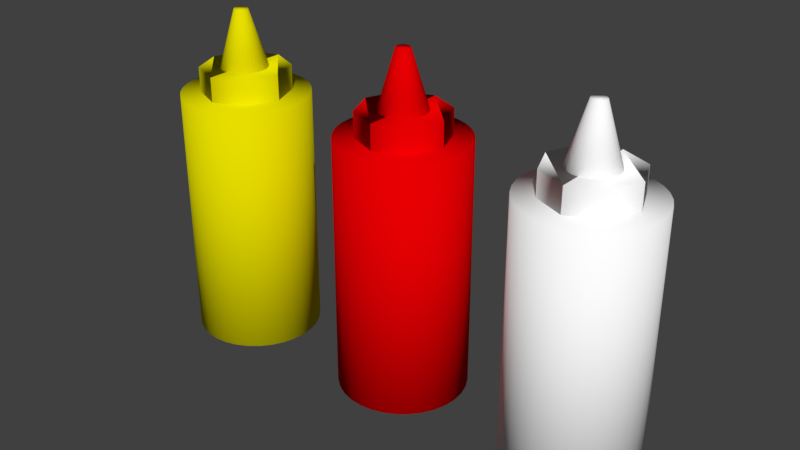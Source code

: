 # Source: blend.blend  (saved by Blender 2.79.0; exported with 4.5.12 LTS)
import bpy
from mathutils import Matrix  # noqa: F401  (used for matrix-valued properties, if any)

bpy.ops.wm.read_factory_settings(use_empty=True)
scene = bpy.context.scene
scene.name = 'Scene'

# ---- collections
col_collection_1 = bpy.data.collections.new('Collection 1'); scene.collection.children.link(col_collection_1)

# ---- materials (node trees are filled in below, after node groups)
mat_x = bpy.data.materials.new('Матеріал')
mat_x.alpha_threshold = 0.0
mat_x.use_transparent_shadow = False
mat_x.diffuse_color = (0.8, 0.0, 0.0009303, 1.0)
mat_x.roughness = 0.5
mat_003 = bpy.data.materials.new('Матеріал.003')
mat_003.alpha_threshold = 0.0
mat_003.use_transparent_shadow = False
mat_003.diffuse_color = (0.8, 0.739, 0.0, 1.0)
mat_003.roughness = 0.5
mat_004 = bpy.data.materials.new('Матеріал.004')
mat_004.alpha_threshold = 0.0
mat_004.use_transparent_shadow = False
mat_004.diffuse_color = (1.0, 1.0, 1.0, 1.0)
mat_004.roughness = 0.5

# ---- material node trees

# ---- world
world_world = bpy.data.worlds.new('World'); scene.world = world_world
world_world.color = (0.05088, 0.05088, 0.05088)
world_world.use_sun_shadow = False
world_world.sun_shadow_jitter_overblur = 0.0
world_world.cycles.sampling_method = 'MANUAL'

# ---- meshes
me_003 = bpy.data.meshes.new('Куб.003')
me_003.from_pydata([(0.003801, 3.101, -1.0), (-1.0, 4.105, -1.0), (-0.706, 3.395, -1.0), (-1.0, 4.105, 1.0), (0.003801, 3.101, 1.0), (-0.706, 3.395, 1.0), (-1.0, 4.097, -1.0), (0.003801, 5.101, -1.0), (-0.706, 4.807, -1.0), (0.003801, 5.101, 1.0), (-1.0, 4.097, 1.0), (-0.706, 4.807, 1.0), (1.0, 4.105, -1.0), (-0.003801, 3.101, -1.0), (0.706, 3.395, -1.0), (-0.003801, 3.101, 1.0), (1.0, 4.105, 1.0), (0.706, 3.395, 1.0), (-0.003801, 5.101, -1.0), (1.0, 4.097, -1.0), (0.706, 4.807, -1.0), (1.0, 4.097, 1.0), (-0.003801, 5.101, 1.0), (0.706, 4.807, 1.0), (0.0, 4.657, 0.8897), (3.55e-08, 4.234, 1.89), (0.1115, 4.646, 0.8897), (0.03133, 4.231, 1.89), (0.2187, 4.614, 0.8897), (0.06146, 4.223, 1.89), (0.3175, 4.561, 0.8897), (0.08922, 4.209, 1.89), (0.4041, 4.49, 0.8897), (0.1136, 4.191, 1.89), (0.4751, 4.403, 0.8897), (0.1335, 4.168, 1.89), (0.5279, 4.304, 0.8897), (0.1484, 4.142, 1.89), (0.5604, 4.197, 0.8897), (0.1575, 4.115, 1.89), (0.5714, 4.086, 0.8897), (0.1606, 4.086, 1.89), (0.5604, 3.974, 0.8897), (0.1575, 4.057, 1.89), (0.5279, 3.867, 0.8897), (0.1484, 4.029, 1.89), (0.4751, 3.768, 0.8897), (0.1335, 4.003, 1.89), (0.4041, 3.682, 0.8897), (0.1136, 3.981, 1.89), (0.3175, 3.611, 0.8897), (0.08922, 3.962, 1.89), (0.2187, 3.558, 0.8897), (0.06146, 3.949, 1.89), (0.1115, 3.525, 0.8897), (0.03133, 3.94, 1.89), (-1.862e-07, 3.514, 0.8897), (-1.682e-08, 3.937, 1.89), (-0.1115, 3.525, 0.8897), (-0.03133, 3.94, 1.89), (-0.2187, 3.558, 0.8897), (-0.06146, 3.949, 1.89), (-0.3175, 3.611, 0.8897), (-0.08922, 3.962, 1.89), (-0.4041, 3.682, 0.8897), (-0.1136, 3.981, 1.89), (-0.4751, 3.768, 0.8897), (-0.1335, 4.003, 1.89), (-0.5279, 3.867, 0.8897), (-0.1484, 4.029, 1.89), (-0.5604, 3.974, 0.8897), (-0.1575, 4.057, 1.89), (-0.5714, 4.086, 0.8897), (-0.1606, 4.086, 1.89), (-0.5604, 4.197, 0.8897), (-0.1575, 4.115, 1.89), (-0.5279, 4.304, 0.8897), (-0.1484, 4.142, 1.89), (-0.4751, 4.403, 0.8897), (-0.1335, 4.168, 1.89), (-0.4041, 4.49, 0.8897), (-0.1136, 4.191, 1.89), (-0.3175, 4.561, 0.8897), (-0.08922, 4.209, 1.89), (-0.2187, 4.614, 0.8897), (-0.06146, 4.223, 1.89), (-0.1115, 4.646, 0.8897), (-0.03133, 4.231, 1.89), (0.0, 4.943, 0.5968), (0.0, 4.943, 0.9968), (0.1672, 4.926, 0.5968), (0.1672, 4.926, 0.9968), (0.328, 4.878, 0.5968), (0.328, 4.878, 0.9968), (0.4762, 4.798, 0.5968), (0.4762, 4.798, 0.9968), (0.6061, 4.692, 0.5968), (0.6061, 4.692, 0.9968), (0.7127, 4.562, 0.5968), (0.7127, 4.562, 0.9968), (0.7919, 4.414, 0.5968), (0.7919, 4.414, 0.9968), (0.8407, 4.253, 0.5968), (0.8407, 4.253, 0.9968), (0.8571, 4.086, 0.5968), (0.8571, 4.086, 0.9968), (0.8407, 3.918, 0.5968), (0.8407, 3.918, 0.9968), (0.7919, 3.758, 0.5968), (0.7919, 3.758, 0.9968), (0.7127, 3.61, 0.5968), (0.7127, 3.61, 0.9968), (0.6061, 3.48, 0.5968), (0.6061, 3.48, 0.9968), (0.4762, 3.373, 0.5968), (0.4762, 3.373, 0.9968), (0.328, 3.294, 0.5968), (0.328, 3.294, 0.9968), (0.1672, 3.245, 0.5968), (0.1672, 3.245, 0.9968), (-2.793e-07, 3.229, 0.5968), (-2.793e-07, 3.229, 0.9968), (-0.1672, 3.245, 0.5968), (-0.1672, 3.245, 0.9968), (-0.328, 3.294, 0.5968), (-0.328, 3.294, 0.9968), (-0.4762, 3.373, 0.5968), (-0.4762, 3.373, 0.9968), (-0.6061, 3.48, 0.5968), (-0.6061, 3.48, 0.9968), (-0.7127, 3.61, 0.5968), (-0.7127, 3.61, 0.9968), (-0.7919, 3.758, 0.5968), (-0.7919, 3.758, 0.9968), (-0.8407, 3.918, 0.5968), (-0.8407, 3.918, 0.9968), (-0.8571, 4.086, 0.5968), (-0.8571, 4.086, 0.9968), (-0.8407, 4.253, 0.5968), (-0.8407, 4.253, 0.9968), (-0.7919, 4.414, 0.5968), (-0.7919, 4.414, 0.9968), (-0.7127, 4.562, 0.5968), (-0.7127, 4.562, 0.9968), (-0.6061, 4.692, 0.5968), (-0.6061, 4.692, 0.9968), (-0.4762, 4.798, 0.5968), (-0.4762, 4.798, 0.9968), (-0.328, 4.878, 0.5968), (-0.328, 4.878, 0.9968), (-0.1672, 4.926, 0.5968), (-0.1672, 4.926, 0.9968), (0.0, 5.514, -3.389), (0.0, 5.514, 0.6113), (0.2787, 5.487, -3.389), (0.2787, 5.487, 0.6113), (0.5467, 5.406, -3.389), (0.5467, 5.406, 0.6113), (0.7937, 5.274, -3.389), (0.7937, 5.274, 0.6113), (1.01, 5.096, -3.389), (1.01, 5.096, 0.6113), (1.188, 4.879, -3.389), (1.188, 4.879, 0.6113), (1.32, 4.632, -3.389), (1.32, 4.632, 0.6113), (1.401, 4.364, -3.389), (1.401, 4.364, 0.6113), (1.429, 4.086, -3.389), (1.429, 4.086, 0.6113), (1.401, 3.807, -3.389), (1.401, 3.807, 0.6113), (1.32, 3.539, -3.389), (1.32, 3.539, 0.6113), (1.188, 3.292, -3.389), (1.188, 3.292, 0.6113), (1.01, 3.076, -3.389), (1.01, 3.076, 0.6113), (0.7937, 2.898, -3.389), (0.7937, 2.898, 0.6113), (0.5467, 2.766, -3.389), (0.5467, 2.766, 0.6113), (0.2787, 2.685, -3.389), (0.2787, 2.685, 0.6113), (-4.655e-07, 2.657, -3.389), (-4.655e-07, 2.657, 0.6113), (-0.2787, 2.685, -3.389), (-0.2787, 2.685, 0.6113), (-0.5467, 2.766, -3.389), (-0.5467, 2.766, 0.6113), (-0.7937, 2.898, -3.389), (-0.7937, 2.898, 0.6113), (-1.01, 3.076, -3.389), (-1.01, 3.076, 0.6113), (-1.188, 3.292, -3.389), (-1.188, 3.292, 0.6113), (-1.32, 3.539, -3.389), (-1.32, 3.539, 0.6113), (-1.401, 3.807, -3.389), (-1.401, 3.807, 0.6113), (-1.429, 4.086, -3.389), (-1.429, 4.086, 0.6113), (-1.401, 4.364, -3.389), (-1.401, 4.364, 0.6113), (-1.32, 4.632, -3.389), (-1.32, 4.632, 0.6113), (-1.188, 4.879, -3.389), (-1.188, 4.879, 0.6113), (-1.01, 5.096, -3.389), (-1.01, 5.096, 0.6113), (-0.7937, 5.274, -3.389), (-0.7937, 5.274, 0.6113), (-0.5467, 5.406, -3.389), (-0.5467, 5.406, 0.6113), (-0.2787, 5.487, -3.389), (-0.2787, 5.487, 0.6113)], [], [(13, 15, 4, 0), (19, 21, 16, 12), (21, 23, 22, 9, 11, 10, 3, 5, 4, 15, 17, 16), (1, 3, 10, 6), (7, 9, 22, 18), (0, 4, 5, 2), (2, 5, 3, 1), (9, 7, 8, 11), (11, 8, 6, 10), (21, 19, 20, 23), (23, 20, 18, 22), (15, 13, 14, 17), (17, 14, 12, 16), (6, 8, 7, 18, 20, 19, 12, 14, 13, 0, 2, 1), (24, 25, 27, 26), (26, 27, 29, 28), (28, 29, 31, 30), (30, 31, 33, 32), (32, 33, 35, 34), (34, 35, 37, 36), (36, 37, 39, 38), (38, 39, 41, 40), (40, 41, 43, 42), (42, 43, 45, 44), (44, 45, 47, 46), (46, 47, 49, 48), (48, 49, 51, 50), (50, 51, 53, 52), (52, 53, 55, 54), (54, 55, 57, 56), (56, 57, 59, 58), (58, 59, 61, 60), (60, 61, 63, 62), (62, 63, 65, 64), (64, 65, 67, 66), (66, 67, 69, 68), (68, 69, 71, 70), (70, 71, 73, 72), (72, 73, 75, 74), (74, 75, 77, 76), (76, 77, 79, 78), (78, 79, 81, 80), (80, 81, 83, 82), (82, 83, 85, 84), (27, 25, 87, 85, 83, 81, 79, 77, 75, 73, 71, 69, 67, 65, 63, 61, 59, 57, 55, 53, 51, 49, 47, 45, 43, 41, 39, 37, 35, 33, 31, 29), (84, 85, 87, 86), (86, 87, 25, 24), (24, 26, 28, 30, 32, 34, 36, 38, 40, 42, 44, 46, 48, 50, 52, 54, 56, 58, 60, 62, 64, 66, 68, 70, 72, 74, 76, 78, 80, 82, 84, 86), (88, 89, 91, 90), (90, 91, 93, 92), (92, 93, 95, 94), (94, 95, 97, 96), (96, 97, 99, 98), (98, 99, 101, 100), (100, 101, 103, 102), (102, 103, 105, 104), (104, 105, 107, 106), (106, 107, 109, 108), (108, 109, 111, 110), (110, 111, 113, 112), (112, 113, 115, 114), (114, 115, 117, 116), (116, 117, 119, 118), (118, 119, 121, 120), (120, 121, 123, 122), (122, 123, 125, 124), (124, 125, 127, 126), (126, 127, 129, 128), (128, 129, 131, 130), (130, 131, 133, 132), (132, 133, 135, 134), (134, 135, 137, 136), (136, 137, 139, 138), (138, 139, 141, 140), (140, 141, 143, 142), (142, 143, 145, 144), (144, 145, 147, 146), (146, 147, 149, 148), (91, 89, 151, 149, 147, 145, 143, 141, 139, 137, 135, 133, 131, 129, 127, 125, 123, 121, 119, 117, 115, 113, 111, 109, 107, 105, 103, 101, 99, 97, 95, 93), (148, 149, 151, 150), (150, 151, 89, 88), (88, 90, 92, 94, 96, 98, 100, 102, 104, 106, 108, 110, 112, 114, 116, 118, 120, 122, 124, 126, 128, 130, 132, 134, 136, 138, 140, 142, 144, 146, 148, 150), (152, 153, 155, 154), (154, 155, 157, 156), (156, 157, 159, 158), (158, 159, 161, 160), (160, 161, 163, 162), (162, 163, 165, 164), (164, 165, 167, 166), (166, 167, 169, 168), (168, 169, 171, 170), (170, 171, 173, 172), (172, 173, 175, 174), (174, 175, 177, 176), (176, 177, 179, 178), (178, 179, 181, 180), (180, 181, 183, 182), (182, 183, 185, 184), (184, 185, 187, 186), (186, 187, 189, 188), (188, 189, 191, 190), (190, 191, 193, 192), (192, 193, 195, 194), (194, 195, 197, 196), (196, 197, 199, 198), (198, 199, 201, 200), (200, 201, 203, 202), (202, 203, 205, 204), (204, 205, 207, 206), (206, 207, 209, 208), (208, 209, 211, 210), (210, 211, 213, 212), (155, 153, 215, 213, 211, 209, 207, 205, 203, 201, 199, 197, 195, 193, 191, 189, 187, 185, 183, 181, 179, 177, 175, 173, 171, 169, 167, 165, 163, 161, 159, 157), (212, 213, 215, 214), (214, 215, 153, 152), (152, 154, 156, 158, 160, 162, 164, 166, 168, 170, 172, 174, 176, 178, 180, 182, 184, 186, 188, 190, 192, 194, 196, 198, 200, 202, 204, 206, 208, 210, 212, 214)])
me_003.polygons.foreach_set('use_smooth', [True] * 116)
me_003.materials.append(mat_x)
me_003.use_remesh_preserve_volume = False
me_003.use_remesh_preserve_attributes = False
me_003.use_mirror_vertex_groups = False
me_003.update()
me_004 = bpy.data.meshes.new('Куб.004')
me_004.from_pydata([(0.003801, 3.101, -1.0), (-1.0, 4.105, -1.0), (-0.706, 3.395, -1.0), (-1.0, 4.105, 1.0), (0.003801, 3.101, 1.0), (-0.706, 3.395, 1.0), (-1.0, 4.097, -1.0), (0.003801, 5.101, -1.0), (-0.706, 4.807, -1.0), (0.003801, 5.101, 1.0), (-1.0, 4.097, 1.0), (-0.706, 4.807, 1.0), (1.0, 4.105, -1.0), (-0.003801, 3.101, -1.0), (0.706, 3.395, -1.0), (-0.003801, 3.101, 1.0), (1.0, 4.105, 1.0), (0.706, 3.395, 1.0), (-0.003801, 5.101, -1.0), (1.0, 4.097, -1.0), (0.706, 4.807, -1.0), (1.0, 4.097, 1.0), (-0.003801, 5.101, 1.0), (0.706, 4.807, 1.0), (0.0, 4.657, 0.8897), (3.55e-08, 4.234, 1.89), (0.1115, 4.646, 0.8897), (0.03133, 4.231, 1.89), (0.2187, 4.614, 0.8897), (0.06146, 4.223, 1.89), (0.3175, 4.561, 0.8897), (0.08922, 4.209, 1.89), (0.4041, 4.49, 0.8897), (0.1136, 4.191, 1.89), (0.4751, 4.403, 0.8897), (0.1335, 4.168, 1.89), (0.5279, 4.304, 0.8897), (0.1484, 4.142, 1.89), (0.5604, 4.197, 0.8897), (0.1575, 4.115, 1.89), (0.5714, 4.086, 0.8897), (0.1606, 4.086, 1.89), (0.5604, 3.974, 0.8897), (0.1575, 4.057, 1.89), (0.5279, 3.867, 0.8897), (0.1484, 4.029, 1.89), (0.4751, 3.768, 0.8897), (0.1335, 4.003, 1.89), (0.4041, 3.682, 0.8897), (0.1136, 3.981, 1.89), (0.3175, 3.611, 0.8897), (0.08922, 3.962, 1.89), (0.2187, 3.558, 0.8897), (0.06146, 3.949, 1.89), (0.1115, 3.525, 0.8897), (0.03133, 3.94, 1.89), (-1.862e-07, 3.514, 0.8897), (-1.682e-08, 3.937, 1.89), (-0.1115, 3.525, 0.8897), (-0.03133, 3.94, 1.89), (-0.2187, 3.558, 0.8897), (-0.06146, 3.949, 1.89), (-0.3175, 3.611, 0.8897), (-0.08922, 3.962, 1.89), (-0.4041, 3.682, 0.8897), (-0.1136, 3.981, 1.89), (-0.4751, 3.768, 0.8897), (-0.1335, 4.003, 1.89), (-0.5279, 3.867, 0.8897), (-0.1484, 4.029, 1.89), (-0.5604, 3.974, 0.8897), (-0.1575, 4.057, 1.89), (-0.5714, 4.086, 0.8897), (-0.1606, 4.086, 1.89), (-0.5604, 4.197, 0.8897), (-0.1575, 4.115, 1.89), (-0.5279, 4.304, 0.8897), (-0.1484, 4.142, 1.89), (-0.4751, 4.403, 0.8897), (-0.1335, 4.168, 1.89), (-0.4041, 4.49, 0.8897), (-0.1136, 4.191, 1.89), (-0.3175, 4.561, 0.8897), (-0.08922, 4.209, 1.89), (-0.2187, 4.614, 0.8897), (-0.06146, 4.223, 1.89), (-0.1115, 4.646, 0.8897), (-0.03133, 4.231, 1.89), (0.0, 4.943, 0.5968), (0.0, 4.943, 0.9968), (0.1672, 4.926, 0.5968), (0.1672, 4.926, 0.9968), (0.328, 4.878, 0.5968), (0.328, 4.878, 0.9968), (0.4762, 4.798, 0.5968), (0.4762, 4.798, 0.9968), (0.6061, 4.692, 0.5968), (0.6061, 4.692, 0.9968), (0.7127, 4.562, 0.5968), (0.7127, 4.562, 0.9968), (0.7919, 4.414, 0.5968), (0.7919, 4.414, 0.9968), (0.8407, 4.253, 0.5968), (0.8407, 4.253, 0.9968), (0.8571, 4.086, 0.5968), (0.8571, 4.086, 0.9968), (0.8407, 3.918, 0.5968), (0.8407, 3.918, 0.9968), (0.7919, 3.758, 0.5968), (0.7919, 3.758, 0.9968), (0.7127, 3.61, 0.5968), (0.7127, 3.61, 0.9968), (0.6061, 3.48, 0.5968), (0.6061, 3.48, 0.9968), (0.4762, 3.373, 0.5968), (0.4762, 3.373, 0.9968), (0.328, 3.294, 0.5968), (0.328, 3.294, 0.9968), (0.1672, 3.245, 0.5968), (0.1672, 3.245, 0.9968), (-2.793e-07, 3.229, 0.5968), (-2.793e-07, 3.229, 0.9968), (-0.1672, 3.245, 0.5968), (-0.1672, 3.245, 0.9968), (-0.328, 3.294, 0.5968), (-0.328, 3.294, 0.9968), (-0.4762, 3.373, 0.5968), (-0.4762, 3.373, 0.9968), (-0.6061, 3.48, 0.5968), (-0.6061, 3.48, 0.9968), (-0.7127, 3.61, 0.5968), (-0.7127, 3.61, 0.9968), (-0.7919, 3.758, 0.5968), (-0.7919, 3.758, 0.9968), (-0.8407, 3.918, 0.5968), (-0.8407, 3.918, 0.9968), (-0.8571, 4.086, 0.5968), (-0.8571, 4.086, 0.9968), (-0.8407, 4.253, 0.5968), (-0.8407, 4.253, 0.9968), (-0.7919, 4.414, 0.5968), (-0.7919, 4.414, 0.9968), (-0.7127, 4.562, 0.5968), (-0.7127, 4.562, 0.9968), (-0.6061, 4.692, 0.5968), (-0.6061, 4.692, 0.9968), (-0.4762, 4.798, 0.5968), (-0.4762, 4.798, 0.9968), (-0.328, 4.878, 0.5968), (-0.328, 4.878, 0.9968), (-0.1672, 4.926, 0.5968), (-0.1672, 4.926, 0.9968), (0.0, 5.514, -3.389), (0.0, 5.514, 0.6113), (0.2787, 5.487, -3.389), (0.2787, 5.487, 0.6113), (0.5467, 5.406, -3.389), (0.5467, 5.406, 0.6113), (0.7937, 5.274, -3.389), (0.7937, 5.274, 0.6113), (1.01, 5.096, -3.389), (1.01, 5.096, 0.6113), (1.188, 4.879, -3.389), (1.188, 4.879, 0.6113), (1.32, 4.632, -3.389), (1.32, 4.632, 0.6113), (1.401, 4.364, -3.389), (1.401, 4.364, 0.6113), (1.429, 4.086, -3.389), (1.429, 4.086, 0.6113), (1.401, 3.807, -3.389), (1.401, 3.807, 0.6113), (1.32, 3.539, -3.389), (1.32, 3.539, 0.6113), (1.188, 3.292, -3.389), (1.188, 3.292, 0.6113), (1.01, 3.076, -3.389), (1.01, 3.076, 0.6113), (0.7937, 2.898, -3.389), (0.7937, 2.898, 0.6113), (0.5467, 2.766, -3.389), (0.5467, 2.766, 0.6113), (0.2787, 2.685, -3.389), (0.2787, 2.685, 0.6113), (-4.655e-07, 2.657, -3.389), (-4.655e-07, 2.657, 0.6113), (-0.2787, 2.685, -3.389), (-0.2787, 2.685, 0.6113), (-0.5467, 2.766, -3.389), (-0.5467, 2.766, 0.6113), (-0.7937, 2.898, -3.389), (-0.7937, 2.898, 0.6113), (-1.01, 3.076, -3.389), (-1.01, 3.076, 0.6113), (-1.188, 3.292, -3.389), (-1.188, 3.292, 0.6113), (-1.32, 3.539, -3.389), (-1.32, 3.539, 0.6113), (-1.401, 3.807, -3.389), (-1.401, 3.807, 0.6113), (-1.429, 4.086, -3.389), (-1.429, 4.086, 0.6113), (-1.401, 4.364, -3.389), (-1.401, 4.364, 0.6113), (-1.32, 4.632, -3.389), (-1.32, 4.632, 0.6113), (-1.188, 4.879, -3.389), (-1.188, 4.879, 0.6113), (-1.01, 5.096, -3.389), (-1.01, 5.096, 0.6113), (-0.7937, 5.274, -3.389), (-0.7937, 5.274, 0.6113), (-0.5467, 5.406, -3.389), (-0.5467, 5.406, 0.6113), (-0.2787, 5.487, -3.389), (-0.2787, 5.487, 0.6113)], [], [(13, 15, 4, 0), (19, 21, 16, 12), (21, 23, 22, 9, 11, 10, 3, 5, 4, 15, 17, 16), (1, 3, 10, 6), (7, 9, 22, 18), (0, 4, 5, 2), (2, 5, 3, 1), (9, 7, 8, 11), (11, 8, 6, 10), (21, 19, 20, 23), (23, 20, 18, 22), (15, 13, 14, 17), (17, 14, 12, 16), (6, 8, 7, 18, 20, 19, 12, 14, 13, 0, 2, 1), (24, 25, 27, 26), (26, 27, 29, 28), (28, 29, 31, 30), (30, 31, 33, 32), (32, 33, 35, 34), (34, 35, 37, 36), (36, 37, 39, 38), (38, 39, 41, 40), (40, 41, 43, 42), (42, 43, 45, 44), (44, 45, 47, 46), (46, 47, 49, 48), (48, 49, 51, 50), (50, 51, 53, 52), (52, 53, 55, 54), (54, 55, 57, 56), (56, 57, 59, 58), (58, 59, 61, 60), (60, 61, 63, 62), (62, 63, 65, 64), (64, 65, 67, 66), (66, 67, 69, 68), (68, 69, 71, 70), (70, 71, 73, 72), (72, 73, 75, 74), (74, 75, 77, 76), (76, 77, 79, 78), (78, 79, 81, 80), (80, 81, 83, 82), (82, 83, 85, 84), (27, 25, 87, 85, 83, 81, 79, 77, 75, 73, 71, 69, 67, 65, 63, 61, 59, 57, 55, 53, 51, 49, 47, 45, 43, 41, 39, 37, 35, 33, 31, 29), (84, 85, 87, 86), (86, 87, 25, 24), (24, 26, 28, 30, 32, 34, 36, 38, 40, 42, 44, 46, 48, 50, 52, 54, 56, 58, 60, 62, 64, 66, 68, 70, 72, 74, 76, 78, 80, 82, 84, 86), (88, 89, 91, 90), (90, 91, 93, 92), (92, 93, 95, 94), (94, 95, 97, 96), (96, 97, 99, 98), (98, 99, 101, 100), (100, 101, 103, 102), (102, 103, 105, 104), (104, 105, 107, 106), (106, 107, 109, 108), (108, 109, 111, 110), (110, 111, 113, 112), (112, 113, 115, 114), (114, 115, 117, 116), (116, 117, 119, 118), (118, 119, 121, 120), (120, 121, 123, 122), (122, 123, 125, 124), (124, 125, 127, 126), (126, 127, 129, 128), (128, 129, 131, 130), (130, 131, 133, 132), (132, 133, 135, 134), (134, 135, 137, 136), (136, 137, 139, 138), (138, 139, 141, 140), (140, 141, 143, 142), (142, 143, 145, 144), (144, 145, 147, 146), (146, 147, 149, 148), (91, 89, 151, 149, 147, 145, 143, 141, 139, 137, 135, 133, 131, 129, 127, 125, 123, 121, 119, 117, 115, 113, 111, 109, 107, 105, 103, 101, 99, 97, 95, 93), (148, 149, 151, 150), (150, 151, 89, 88), (88, 90, 92, 94, 96, 98, 100, 102, 104, 106, 108, 110, 112, 114, 116, 118, 120, 122, 124, 126, 128, 130, 132, 134, 136, 138, 140, 142, 144, 146, 148, 150), (152, 153, 155, 154), (154, 155, 157, 156), (156, 157, 159, 158), (158, 159, 161, 160), (160, 161, 163, 162), (162, 163, 165, 164), (164, 165, 167, 166), (166, 167, 169, 168), (168, 169, 171, 170), (170, 171, 173, 172), (172, 173, 175, 174), (174, 175, 177, 176), (176, 177, 179, 178), (178, 179, 181, 180), (180, 181, 183, 182), (182, 183, 185, 184), (184, 185, 187, 186), (186, 187, 189, 188), (188, 189, 191, 190), (190, 191, 193, 192), (192, 193, 195, 194), (194, 195, 197, 196), (196, 197, 199, 198), (198, 199, 201, 200), (200, 201, 203, 202), (202, 203, 205, 204), (204, 205, 207, 206), (206, 207, 209, 208), (208, 209, 211, 210), (210, 211, 213, 212), (155, 153, 215, 213, 211, 209, 207, 205, 203, 201, 199, 197, 195, 193, 191, 189, 187, 185, 183, 181, 179, 177, 175, 173, 171, 169, 167, 165, 163, 161, 159, 157), (212, 213, 215, 214), (214, 215, 153, 152), (152, 154, 156, 158, 160, 162, 164, 166, 168, 170, 172, 174, 176, 178, 180, 182, 184, 186, 188, 190, 192, 194, 196, 198, 200, 202, 204, 206, 208, 210, 212, 214)])
me_004.polygons.foreach_set('use_smooth', [True] * 116)
me_004.materials.append(mat_003)
me_004.use_remesh_preserve_volume = False
me_004.use_remesh_preserve_attributes = False
me_004.use_mirror_vertex_groups = False
me_004.update()
me_005 = bpy.data.meshes.new('Куб.005')
me_005.from_pydata([(0.003801, 3.101, -1.0), (-1.0, 4.105, -1.0), (-0.706, 3.395, -1.0), (-1.0, 4.105, 1.0), (0.003801, 3.101, 1.0), (-0.706, 3.395, 1.0), (-1.0, 4.097, -1.0), (0.003801, 5.101, -1.0), (-0.706, 4.807, -1.0), (0.003801, 5.101, 1.0), (-1.0, 4.097, 1.0), (-0.706, 4.807, 1.0), (1.0, 4.105, -1.0), (-0.003801, 3.101, -1.0), (0.706, 3.395, -1.0), (-0.003801, 3.101, 1.0), (1.0, 4.105, 1.0), (0.706, 3.395, 1.0), (-0.003801, 5.101, -1.0), (1.0, 4.097, -1.0), (0.706, 4.807, -1.0), (1.0, 4.097, 1.0), (-0.003801, 5.101, 1.0), (0.706, 4.807, 1.0), (0.0, 4.657, 0.8897), (3.55e-08, 4.234, 1.89), (0.1115, 4.646, 0.8897), (0.03133, 4.231, 1.89), (0.2187, 4.614, 0.8897), (0.06146, 4.223, 1.89), (0.3175, 4.561, 0.8897), (0.08922, 4.209, 1.89), (0.4041, 4.49, 0.8897), (0.1136, 4.191, 1.89), (0.4751, 4.403, 0.8897), (0.1335, 4.168, 1.89), (0.5279, 4.304, 0.8897), (0.1484, 4.142, 1.89), (0.5604, 4.197, 0.8897), (0.1575, 4.115, 1.89), (0.5714, 4.086, 0.8897), (0.1606, 4.086, 1.89), (0.5604, 3.974, 0.8897), (0.1575, 4.057, 1.89), (0.5279, 3.867, 0.8897), (0.1484, 4.029, 1.89), (0.4751, 3.768, 0.8897), (0.1335, 4.003, 1.89), (0.4041, 3.682, 0.8897), (0.1136, 3.981, 1.89), (0.3175, 3.611, 0.8897), (0.08922, 3.962, 1.89), (0.2187, 3.558, 0.8897), (0.06146, 3.949, 1.89), (0.1115, 3.525, 0.8897), (0.03133, 3.94, 1.89), (-1.862e-07, 3.514, 0.8897), (-1.682e-08, 3.937, 1.89), (-0.1115, 3.525, 0.8897), (-0.03133, 3.94, 1.89), (-0.2187, 3.558, 0.8897), (-0.06146, 3.949, 1.89), (-0.3175, 3.611, 0.8897), (-0.08922, 3.962, 1.89), (-0.4041, 3.682, 0.8897), (-0.1136, 3.981, 1.89), (-0.4751, 3.768, 0.8897), (-0.1335, 4.003, 1.89), (-0.5279, 3.867, 0.8897), (-0.1484, 4.029, 1.89), (-0.5604, 3.974, 0.8897), (-0.1575, 4.057, 1.89), (-0.5714, 4.086, 0.8897), (-0.1606, 4.086, 1.89), (-0.5604, 4.197, 0.8897), (-0.1575, 4.115, 1.89), (-0.5279, 4.304, 0.8897), (-0.1484, 4.142, 1.89), (-0.4751, 4.403, 0.8897), (-0.1335, 4.168, 1.89), (-0.4041, 4.49, 0.8897), (-0.1136, 4.191, 1.89), (-0.3175, 4.561, 0.8897), (-0.08922, 4.209, 1.89), (-0.2187, 4.614, 0.8897), (-0.06146, 4.223, 1.89), (-0.1115, 4.646, 0.8897), (-0.03133, 4.231, 1.89), (0.0, 4.943, 0.5968), (0.0, 4.943, 0.9968), (0.1672, 4.926, 0.5968), (0.1672, 4.926, 0.9968), (0.328, 4.878, 0.5968), (0.328, 4.878, 0.9968), (0.4762, 4.798, 0.5968), (0.4762, 4.798, 0.9968), (0.6061, 4.692, 0.5968), (0.6061, 4.692, 0.9968), (0.7127, 4.562, 0.5968), (0.7127, 4.562, 0.9968), (0.7919, 4.414, 0.5968), (0.7919, 4.414, 0.9968), (0.8407, 4.253, 0.5968), (0.8407, 4.253, 0.9968), (0.8571, 4.086, 0.5968), (0.8571, 4.086, 0.9968), (0.8407, 3.918, 0.5968), (0.8407, 3.918, 0.9968), (0.7919, 3.758, 0.5968), (0.7919, 3.758, 0.9968), (0.7127, 3.61, 0.5968), (0.7127, 3.61, 0.9968), (0.6061, 3.48, 0.5968), (0.6061, 3.48, 0.9968), (0.4762, 3.373, 0.5968), (0.4762, 3.373, 0.9968), (0.328, 3.294, 0.5968), (0.328, 3.294, 0.9968), (0.1672, 3.245, 0.5968), (0.1672, 3.245, 0.9968), (-2.793e-07, 3.229, 0.5968), (-2.793e-07, 3.229, 0.9968), (-0.1672, 3.245, 0.5968), (-0.1672, 3.245, 0.9968), (-0.328, 3.294, 0.5968), (-0.328, 3.294, 0.9968), (-0.4762, 3.373, 0.5968), (-0.4762, 3.373, 0.9968), (-0.6061, 3.48, 0.5968), (-0.6061, 3.48, 0.9968), (-0.7127, 3.61, 0.5968), (-0.7127, 3.61, 0.9968), (-0.7919, 3.758, 0.5968), (-0.7919, 3.758, 0.9968), (-0.8407, 3.918, 0.5968), (-0.8407, 3.918, 0.9968), (-0.8571, 4.086, 0.5968), (-0.8571, 4.086, 0.9968), (-0.8407, 4.253, 0.5968), (-0.8407, 4.253, 0.9968), (-0.7919, 4.414, 0.5968), (-0.7919, 4.414, 0.9968), (-0.7127, 4.562, 0.5968), (-0.7127, 4.562, 0.9968), (-0.6061, 4.692, 0.5968), (-0.6061, 4.692, 0.9968), (-0.4762, 4.798, 0.5968), (-0.4762, 4.798, 0.9968), (-0.328, 4.878, 0.5968), (-0.328, 4.878, 0.9968), (-0.1672, 4.926, 0.5968), (-0.1672, 4.926, 0.9968), (0.0, 5.514, -3.389), (0.0, 5.514, 0.6113), (0.2787, 5.487, -3.389), (0.2787, 5.487, 0.6113), (0.5467, 5.406, -3.389), (0.5467, 5.406, 0.6113), (0.7937, 5.274, -3.389), (0.7937, 5.274, 0.6113), (1.01, 5.096, -3.389), (1.01, 5.096, 0.6113), (1.188, 4.879, -3.389), (1.188, 4.879, 0.6113), (1.32, 4.632, -3.389), (1.32, 4.632, 0.6113), (1.401, 4.364, -3.389), (1.401, 4.364, 0.6113), (1.429, 4.086, -3.389), (1.429, 4.086, 0.6113), (1.401, 3.807, -3.389), (1.401, 3.807, 0.6113), (1.32, 3.539, -3.389), (1.32, 3.539, 0.6113), (1.188, 3.292, -3.389), (1.188, 3.292, 0.6113), (1.01, 3.076, -3.389), (1.01, 3.076, 0.6113), (0.7937, 2.898, -3.389), (0.7937, 2.898, 0.6113), (0.5467, 2.766, -3.389), (0.5467, 2.766, 0.6113), (0.2787, 2.685, -3.389), (0.2787, 2.685, 0.6113), (-4.655e-07, 2.657, -3.389), (-4.655e-07, 2.657, 0.6113), (-0.2787, 2.685, -3.389), (-0.2787, 2.685, 0.6113), (-0.5467, 2.766, -3.389), (-0.5467, 2.766, 0.6113), (-0.7937, 2.898, -3.389), (-0.7937, 2.898, 0.6113), (-1.01, 3.076, -3.389), (-1.01, 3.076, 0.6113), (-1.188, 3.292, -3.389), (-1.188, 3.292, 0.6113), (-1.32, 3.539, -3.389), (-1.32, 3.539, 0.6113), (-1.401, 3.807, -3.389), (-1.401, 3.807, 0.6113), (-1.429, 4.086, -3.389), (-1.429, 4.086, 0.6113), (-1.401, 4.364, -3.389), (-1.401, 4.364, 0.6113), (-1.32, 4.632, -3.389), (-1.32, 4.632, 0.6113), (-1.188, 4.879, -3.389), (-1.188, 4.879, 0.6113), (-1.01, 5.096, -3.389), (-1.01, 5.096, 0.6113), (-0.7937, 5.274, -3.389), (-0.7937, 5.274, 0.6113), (-0.5467, 5.406, -3.389), (-0.5467, 5.406, 0.6113), (-0.2787, 5.487, -3.389), (-0.2787, 5.487, 0.6113)], [], [(13, 15, 4, 0), (19, 21, 16, 12), (21, 23, 22, 9, 11, 10, 3, 5, 4, 15, 17, 16), (1, 3, 10, 6), (7, 9, 22, 18), (0, 4, 5, 2), (2, 5, 3, 1), (9, 7, 8, 11), (11, 8, 6, 10), (21, 19, 20, 23), (23, 20, 18, 22), (15, 13, 14, 17), (17, 14, 12, 16), (6, 8, 7, 18, 20, 19, 12, 14, 13, 0, 2, 1), (24, 25, 27, 26), (26, 27, 29, 28), (28, 29, 31, 30), (30, 31, 33, 32), (32, 33, 35, 34), (34, 35, 37, 36), (36, 37, 39, 38), (38, 39, 41, 40), (40, 41, 43, 42), (42, 43, 45, 44), (44, 45, 47, 46), (46, 47, 49, 48), (48, 49, 51, 50), (50, 51, 53, 52), (52, 53, 55, 54), (54, 55, 57, 56), (56, 57, 59, 58), (58, 59, 61, 60), (60, 61, 63, 62), (62, 63, 65, 64), (64, 65, 67, 66), (66, 67, 69, 68), (68, 69, 71, 70), (70, 71, 73, 72), (72, 73, 75, 74), (74, 75, 77, 76), (76, 77, 79, 78), (78, 79, 81, 80), (80, 81, 83, 82), (82, 83, 85, 84), (27, 25, 87, 85, 83, 81, 79, 77, 75, 73, 71, 69, 67, 65, 63, 61, 59, 57, 55, 53, 51, 49, 47, 45, 43, 41, 39, 37, 35, 33, 31, 29), (84, 85, 87, 86), (86, 87, 25, 24), (24, 26, 28, 30, 32, 34, 36, 38, 40, 42, 44, 46, 48, 50, 52, 54, 56, 58, 60, 62, 64, 66, 68, 70, 72, 74, 76, 78, 80, 82, 84, 86), (88, 89, 91, 90), (90, 91, 93, 92), (92, 93, 95, 94), (94, 95, 97, 96), (96, 97, 99, 98), (98, 99, 101, 100), (100, 101, 103, 102), (102, 103, 105, 104), (104, 105, 107, 106), (106, 107, 109, 108), (108, 109, 111, 110), (110, 111, 113, 112), (112, 113, 115, 114), (114, 115, 117, 116), (116, 117, 119, 118), (118, 119, 121, 120), (120, 121, 123, 122), (122, 123, 125, 124), (124, 125, 127, 126), (126, 127, 129, 128), (128, 129, 131, 130), (130, 131, 133, 132), (132, 133, 135, 134), (134, 135, 137, 136), (136, 137, 139, 138), (138, 139, 141, 140), (140, 141, 143, 142), (142, 143, 145, 144), (144, 145, 147, 146), (146, 147, 149, 148), (91, 89, 151, 149, 147, 145, 143, 141, 139, 137, 135, 133, 131, 129, 127, 125, 123, 121, 119, 117, 115, 113, 111, 109, 107, 105, 103, 101, 99, 97, 95, 93), (148, 149, 151, 150), (150, 151, 89, 88), (88, 90, 92, 94, 96, 98, 100, 102, 104, 106, 108, 110, 112, 114, 116, 118, 120, 122, 124, 126, 128, 130, 132, 134, 136, 138, 140, 142, 144, 146, 148, 150), (152, 153, 155, 154), (154, 155, 157, 156), (156, 157, 159, 158), (158, 159, 161, 160), (160, 161, 163, 162), (162, 163, 165, 164), (164, 165, 167, 166), (166, 167, 169, 168), (168, 169, 171, 170), (170, 171, 173, 172), (172, 173, 175, 174), (174, 175, 177, 176), (176, 177, 179, 178), (178, 179, 181, 180), (180, 181, 183, 182), (182, 183, 185, 184), (184, 185, 187, 186), (186, 187, 189, 188), (188, 189, 191, 190), (190, 191, 193, 192), (192, 193, 195, 194), (194, 195, 197, 196), (196, 197, 199, 198), (198, 199, 201, 200), (200, 201, 203, 202), (202, 203, 205, 204), (204, 205, 207, 206), (206, 207, 209, 208), (208, 209, 211, 210), (210, 211, 213, 212), (155, 153, 215, 213, 211, 209, 207, 205, 203, 201, 199, 197, 195, 193, 191, 189, 187, 185, 183, 181, 179, 177, 175, 173, 171, 169, 167, 165, 163, 161, 159, 157), (212, 213, 215, 214), (214, 215, 153, 152), (152, 154, 156, 158, 160, 162, 164, 166, 168, 170, 172, 174, 176, 178, 180, 182, 184, 186, 188, 190, 192, 194, 196, 198, 200, 202, 204, 206, 208, 210, 212, 214)])
me_005.polygons.foreach_set('use_smooth', [True] * 116)
me_005.materials.append(mat_004)
me_005.use_remesh_preserve_volume = False
me_005.use_remesh_preserve_attributes = False
me_005.use_mirror_vertex_groups = False
me_005.update()

# ---- objects
ob_x = bpy.data.objects.new('Куб', me_003)
ob_001 = bpy.data.objects.new('Куб.001', me_004)
ob_002 = bpy.data.objects.new('Куб.002', me_005)

# ---- transforms, parenting, visibility, modifiers, constraints
ob_x.location = (0.0, -2.86, 1.389)
ob_x.scale = (0.7, 0.7, 1.0)
ob_x.lineart.crease_threshold = 0.0
ob_001.location = (-3.0, -3.0, 1.389)
ob_001.scale = (0.7, 0.7, 1.0)
ob_001.lineart.crease_threshold = 0.0
ob_002.location = (3.0, -2.86, 1.389)
ob_002.scale = (0.7, 0.7, 1.0)
ob_002.lineart.crease_threshold = 0.0

# ---- collection membership
col_collection_1.objects.link(ob_x)
col_collection_1.objects.link(ob_001)
col_collection_1.objects.link(ob_002)

# ---- scene / render settings (as saved in the file)
scene.frame_start = 1; scene.frame_end = 250; scene.frame_set(1)
scene.render.engine = 'BLENDER_EEVEE_NEXT'
scene.render.resolution_percentage = 50
scene.render.dither_intensity = 0.0
scene.cycles.use_denoising = False
scene.cycles.samples = 128
scene.cycles.sampling_pattern = 'TABULATED_SOBOL'
scene.cycles.use_adaptive_sampling = False
scene.cycles.use_light_tree = False
scene.cycles.blur_glossy = 0.0
scene.cycles.sample_clamp_indirect = 0.0
scene.view_settings.view_transform = 'Standard'
bpy.context.view_layer.update()

# ---- added for rendering (the .blend has no active camera and no usable light): camera, sun
cam_auto = bpy.data.cameras.new('AutoCamera')
cam_auto.lens = 50.0
cam_auto.sensor_width = 36.0
cam_auto.clip_end = 1000.0
ob_auto_camera = bpy.data.objects.new('AutoCamera', cam_auto)
scene.collection.objects.link(ob_auto_camera)
ob_auto_camera.location = (9.08614, -10.9734, 7.90814)
ob_auto_camera.rotation_euler = (1.09748, -7.21219e-08, 0.694738)
scene.camera = ob_auto_camera
light_auto_sun = bpy.data.lights.new('AutoSun', 'SUN')
light_auto_sun.energy = 3.0
light_auto_sun.angle = 0.0523599
ob_auto_sun = bpy.data.objects.new('AutoSun', light_auto_sun)
scene.collection.objects.link(ob_auto_sun)
ob_auto_sun.rotation_euler = (0.872665, 0.174533, 0.523599)
bpy.context.view_layer.update()
